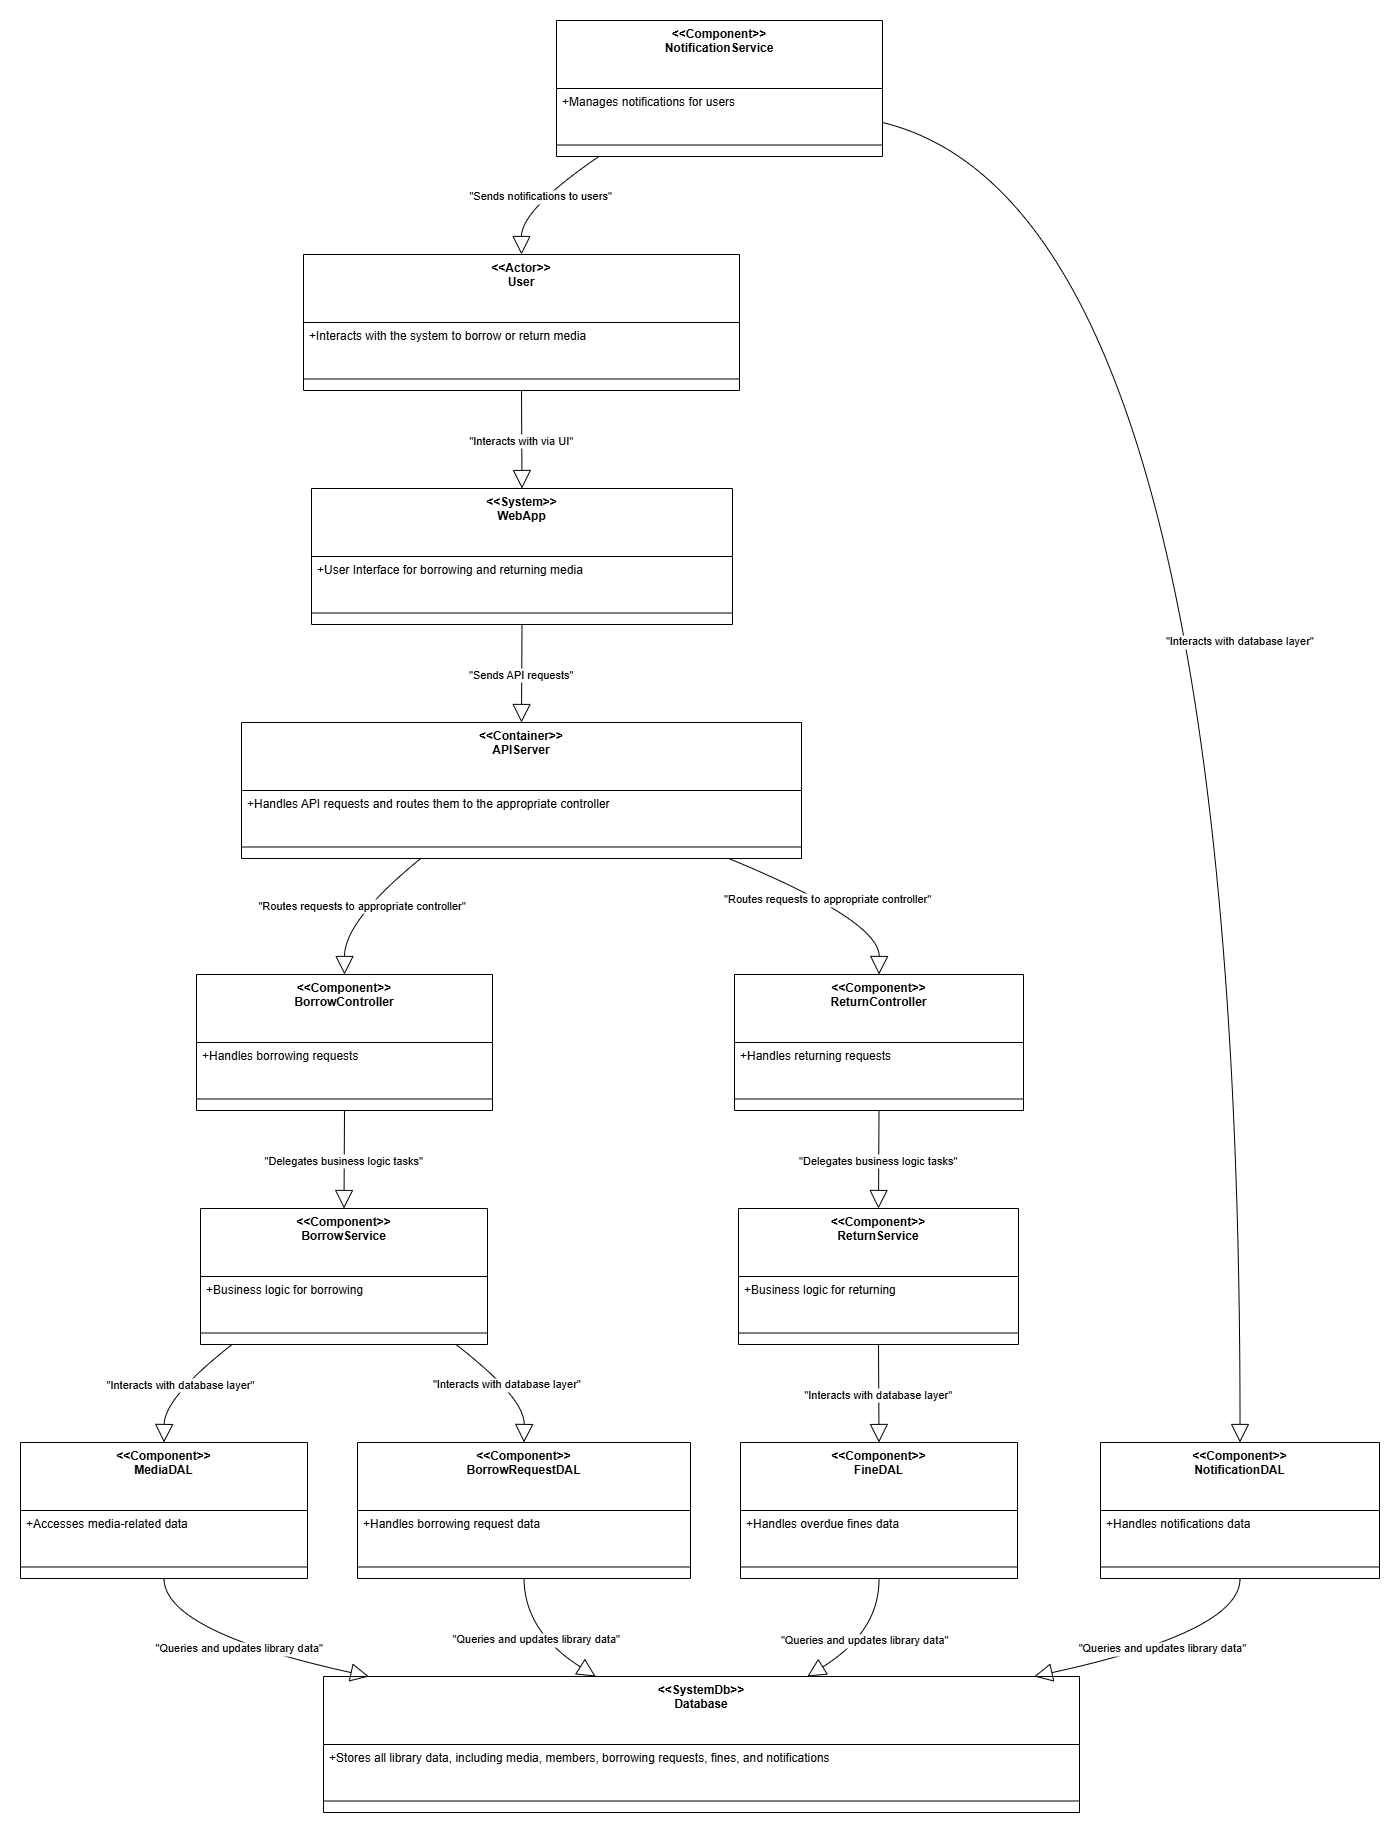

The diagram above was exported from draw.io. Its source (the exported page's mxGraphModel, read from the mxfile embedded in the PNG):
<mxGraphModel dx="2385" dy="1440" grid="1" gridSize="10" guides="1" tooltips="1" connect="1" arrows="1" fold="1" page="1" pageScale="1" pageWidth="850" pageHeight="1100" math="0" shadow="0">
  <root>
    <mxCell id="0" />
    <mxCell id="1" parent="0" />
    <mxCell id="bLHRCifRzPk1h6E89MkL-1" value="&lt;&lt;Actor&gt;&gt;&#10;User" style="swimlane;fontStyle=1;align=center;verticalAlign=top;childLayout=stackLayout;horizontal=1;startSize=68;horizontalStack=0;resizeParent=1;resizeParentMax=0;resizeLast=0;collapsible=0;marginBottom=0;" vertex="1" parent="1">
      <mxGeometry x="303" y="444" width="436" height="136" as="geometry" />
    </mxCell>
    <mxCell id="bLHRCifRzPk1h6E89MkL-2" value="+Interacts with the system to borrow or return media" style="text;strokeColor=none;fillColor=none;align=left;verticalAlign=top;spacingLeft=4;spacingRight=4;overflow=hidden;rotatable=0;points=[[0,0.5],[1,0.5]];portConstraint=eastwest;" vertex="1" parent="bLHRCifRzPk1h6E89MkL-1">
      <mxGeometry y="68" width="436" height="45" as="geometry" />
    </mxCell>
    <mxCell id="bLHRCifRzPk1h6E89MkL-3" style="line;strokeWidth=1;fillColor=none;align=left;verticalAlign=middle;spacingTop=-1;spacingLeft=3;spacingRight=3;rotatable=0;labelPosition=right;points=[];portConstraint=eastwest;strokeColor=inherit;" vertex="1" parent="bLHRCifRzPk1h6E89MkL-1">
      <mxGeometry y="113" width="436" height="23" as="geometry" />
    </mxCell>
    <mxCell id="bLHRCifRzPk1h6E89MkL-4" value="&lt;&lt;System&gt;&gt;&#10;WebApp" style="swimlane;fontStyle=1;align=center;verticalAlign=top;childLayout=stackLayout;horizontal=1;startSize=68;horizontalStack=0;resizeParent=1;resizeParentMax=0;resizeLast=0;collapsible=0;marginBottom=0;" vertex="1" parent="1">
      <mxGeometry x="311" y="678" width="421" height="136" as="geometry" />
    </mxCell>
    <mxCell id="bLHRCifRzPk1h6E89MkL-5" value="+User Interface for borrowing and returning media" style="text;strokeColor=none;fillColor=none;align=left;verticalAlign=top;spacingLeft=4;spacingRight=4;overflow=hidden;rotatable=0;points=[[0,0.5],[1,0.5]];portConstraint=eastwest;" vertex="1" parent="bLHRCifRzPk1h6E89MkL-4">
      <mxGeometry y="68" width="421" height="45" as="geometry" />
    </mxCell>
    <mxCell id="bLHRCifRzPk1h6E89MkL-6" style="line;strokeWidth=1;fillColor=none;align=left;verticalAlign=middle;spacingTop=-1;spacingLeft=3;spacingRight=3;rotatable=0;labelPosition=right;points=[];portConstraint=eastwest;strokeColor=inherit;" vertex="1" parent="bLHRCifRzPk1h6E89MkL-4">
      <mxGeometry y="113" width="421" height="23" as="geometry" />
    </mxCell>
    <mxCell id="bLHRCifRzPk1h6E89MkL-7" value="&lt;&lt;Container&gt;&gt;&#10;APIServer" style="swimlane;fontStyle=1;align=center;verticalAlign=top;childLayout=stackLayout;horizontal=1;startSize=68;horizontalStack=0;resizeParent=1;resizeParentMax=0;resizeLast=0;collapsible=0;marginBottom=0;" vertex="1" parent="1">
      <mxGeometry x="241" y="912" width="560" height="136" as="geometry" />
    </mxCell>
    <mxCell id="bLHRCifRzPk1h6E89MkL-8" value="+Handles API requests and routes them to the appropriate controller" style="text;strokeColor=none;fillColor=none;align=left;verticalAlign=top;spacingLeft=4;spacingRight=4;overflow=hidden;rotatable=0;points=[[0,0.5],[1,0.5]];portConstraint=eastwest;" vertex="1" parent="bLHRCifRzPk1h6E89MkL-7">
      <mxGeometry y="68" width="560" height="45" as="geometry" />
    </mxCell>
    <mxCell id="bLHRCifRzPk1h6E89MkL-9" style="line;strokeWidth=1;fillColor=none;align=left;verticalAlign=middle;spacingTop=-1;spacingLeft=3;spacingRight=3;rotatable=0;labelPosition=right;points=[];portConstraint=eastwest;strokeColor=inherit;" vertex="1" parent="bLHRCifRzPk1h6E89MkL-7">
      <mxGeometry y="113" width="560" height="23" as="geometry" />
    </mxCell>
    <mxCell id="bLHRCifRzPk1h6E89MkL-10" value="&lt;&lt;Component&gt;&gt;&#10;BorrowController" style="swimlane;fontStyle=1;align=center;verticalAlign=top;childLayout=stackLayout;horizontal=1;startSize=68;horizontalStack=0;resizeParent=1;resizeParentMax=0;resizeLast=0;collapsible=0;marginBottom=0;" vertex="1" parent="1">
      <mxGeometry x="196" y="1164" width="296" height="136" as="geometry" />
    </mxCell>
    <mxCell id="bLHRCifRzPk1h6E89MkL-11" value="+Handles borrowing requests" style="text;strokeColor=none;fillColor=none;align=left;verticalAlign=top;spacingLeft=4;spacingRight=4;overflow=hidden;rotatable=0;points=[[0,0.5],[1,0.5]];portConstraint=eastwest;" vertex="1" parent="bLHRCifRzPk1h6E89MkL-10">
      <mxGeometry y="68" width="296" height="45" as="geometry" />
    </mxCell>
    <mxCell id="bLHRCifRzPk1h6E89MkL-12" style="line;strokeWidth=1;fillColor=none;align=left;verticalAlign=middle;spacingTop=-1;spacingLeft=3;spacingRight=3;rotatable=0;labelPosition=right;points=[];portConstraint=eastwest;strokeColor=inherit;" vertex="1" parent="bLHRCifRzPk1h6E89MkL-10">
      <mxGeometry y="113" width="296" height="23" as="geometry" />
    </mxCell>
    <mxCell id="bLHRCifRzPk1h6E89MkL-13" value="&lt;&lt;Component&gt;&gt;&#10;ReturnController" style="swimlane;fontStyle=1;align=center;verticalAlign=top;childLayout=stackLayout;horizontal=1;startSize=68;horizontalStack=0;resizeParent=1;resizeParentMax=0;resizeLast=0;collapsible=0;marginBottom=0;" vertex="1" parent="1">
      <mxGeometry x="734" y="1164" width="289" height="136" as="geometry" />
    </mxCell>
    <mxCell id="bLHRCifRzPk1h6E89MkL-14" value="+Handles returning requests" style="text;strokeColor=none;fillColor=none;align=left;verticalAlign=top;spacingLeft=4;spacingRight=4;overflow=hidden;rotatable=0;points=[[0,0.5],[1,0.5]];portConstraint=eastwest;" vertex="1" parent="bLHRCifRzPk1h6E89MkL-13">
      <mxGeometry y="68" width="289" height="45" as="geometry" />
    </mxCell>
    <mxCell id="bLHRCifRzPk1h6E89MkL-15" style="line;strokeWidth=1;fillColor=none;align=left;verticalAlign=middle;spacingTop=-1;spacingLeft=3;spacingRight=3;rotatable=0;labelPosition=right;points=[];portConstraint=eastwest;strokeColor=inherit;" vertex="1" parent="bLHRCifRzPk1h6E89MkL-13">
      <mxGeometry y="113" width="289" height="23" as="geometry" />
    </mxCell>
    <mxCell id="bLHRCifRzPk1h6E89MkL-16" value="&lt;&lt;Component&gt;&gt;&#10;BorrowService" style="swimlane;fontStyle=1;align=center;verticalAlign=top;childLayout=stackLayout;horizontal=1;startSize=68;horizontalStack=0;resizeParent=1;resizeParentMax=0;resizeLast=0;collapsible=0;marginBottom=0;" vertex="1" parent="1">
      <mxGeometry x="200" y="1398" width="287" height="136" as="geometry" />
    </mxCell>
    <mxCell id="bLHRCifRzPk1h6E89MkL-17" value="+Business logic for borrowing" style="text;strokeColor=none;fillColor=none;align=left;verticalAlign=top;spacingLeft=4;spacingRight=4;overflow=hidden;rotatable=0;points=[[0,0.5],[1,0.5]];portConstraint=eastwest;" vertex="1" parent="bLHRCifRzPk1h6E89MkL-16">
      <mxGeometry y="68" width="287" height="45" as="geometry" />
    </mxCell>
    <mxCell id="bLHRCifRzPk1h6E89MkL-18" style="line;strokeWidth=1;fillColor=none;align=left;verticalAlign=middle;spacingTop=-1;spacingLeft=3;spacingRight=3;rotatable=0;labelPosition=right;points=[];portConstraint=eastwest;strokeColor=inherit;" vertex="1" parent="bLHRCifRzPk1h6E89MkL-16">
      <mxGeometry y="113" width="287" height="23" as="geometry" />
    </mxCell>
    <mxCell id="bLHRCifRzPk1h6E89MkL-19" value="&lt;&lt;Component&gt;&gt;&#10;ReturnService" style="swimlane;fontStyle=1;align=center;verticalAlign=top;childLayout=stackLayout;horizontal=1;startSize=68;horizontalStack=0;resizeParent=1;resizeParentMax=0;resizeLast=0;collapsible=0;marginBottom=0;" vertex="1" parent="1">
      <mxGeometry x="738" y="1398" width="280" height="136" as="geometry" />
    </mxCell>
    <mxCell id="bLHRCifRzPk1h6E89MkL-20" value="+Business logic for returning" style="text;strokeColor=none;fillColor=none;align=left;verticalAlign=top;spacingLeft=4;spacingRight=4;overflow=hidden;rotatable=0;points=[[0,0.5],[1,0.5]];portConstraint=eastwest;" vertex="1" parent="bLHRCifRzPk1h6E89MkL-19">
      <mxGeometry y="68" width="280" height="45" as="geometry" />
    </mxCell>
    <mxCell id="bLHRCifRzPk1h6E89MkL-21" style="line;strokeWidth=1;fillColor=none;align=left;verticalAlign=middle;spacingTop=-1;spacingLeft=3;spacingRight=3;rotatable=0;labelPosition=right;points=[];portConstraint=eastwest;strokeColor=inherit;" vertex="1" parent="bLHRCifRzPk1h6E89MkL-19">
      <mxGeometry y="113" width="280" height="23" as="geometry" />
    </mxCell>
    <mxCell id="bLHRCifRzPk1h6E89MkL-22" value="&lt;&lt;Component&gt;&gt;&#10;NotificationService" style="swimlane;fontStyle=1;align=center;verticalAlign=top;childLayout=stackLayout;horizontal=1;startSize=68;horizontalStack=0;resizeParent=1;resizeParentMax=0;resizeLast=0;collapsible=0;marginBottom=0;" vertex="1" parent="1">
      <mxGeometry x="556" y="210" width="326" height="136" as="geometry" />
    </mxCell>
    <mxCell id="bLHRCifRzPk1h6E89MkL-23" value="+Manages notifications for users" style="text;strokeColor=none;fillColor=none;align=left;verticalAlign=top;spacingLeft=4;spacingRight=4;overflow=hidden;rotatable=0;points=[[0,0.5],[1,0.5]];portConstraint=eastwest;" vertex="1" parent="bLHRCifRzPk1h6E89MkL-22">
      <mxGeometry y="68" width="326" height="45" as="geometry" />
    </mxCell>
    <mxCell id="bLHRCifRzPk1h6E89MkL-24" style="line;strokeWidth=1;fillColor=none;align=left;verticalAlign=middle;spacingTop=-1;spacingLeft=3;spacingRight=3;rotatable=0;labelPosition=right;points=[];portConstraint=eastwest;strokeColor=inherit;" vertex="1" parent="bLHRCifRzPk1h6E89MkL-22">
      <mxGeometry y="113" width="326" height="23" as="geometry" />
    </mxCell>
    <mxCell id="bLHRCifRzPk1h6E89MkL-25" value="&lt;&lt;Component&gt;&gt;&#10;MediaDAL" style="swimlane;fontStyle=1;align=center;verticalAlign=top;childLayout=stackLayout;horizontal=1;startSize=68;horizontalStack=0;resizeParent=1;resizeParentMax=0;resizeLast=0;collapsible=0;marginBottom=0;" vertex="1" parent="1">
      <mxGeometry x="20" y="1632" width="287" height="136" as="geometry" />
    </mxCell>
    <mxCell id="bLHRCifRzPk1h6E89MkL-26" value="+Accesses media-related data" style="text;strokeColor=none;fillColor=none;align=left;verticalAlign=top;spacingLeft=4;spacingRight=4;overflow=hidden;rotatable=0;points=[[0,0.5],[1,0.5]];portConstraint=eastwest;" vertex="1" parent="bLHRCifRzPk1h6E89MkL-25">
      <mxGeometry y="68" width="287" height="45" as="geometry" />
    </mxCell>
    <mxCell id="bLHRCifRzPk1h6E89MkL-27" style="line;strokeWidth=1;fillColor=none;align=left;verticalAlign=middle;spacingTop=-1;spacingLeft=3;spacingRight=3;rotatable=0;labelPosition=right;points=[];portConstraint=eastwest;strokeColor=inherit;" vertex="1" parent="bLHRCifRzPk1h6E89MkL-25">
      <mxGeometry y="113" width="287" height="23" as="geometry" />
    </mxCell>
    <mxCell id="bLHRCifRzPk1h6E89MkL-28" value="&lt;&lt;Component&gt;&gt;&#10;BorrowRequestDAL" style="swimlane;fontStyle=1;align=center;verticalAlign=top;childLayout=stackLayout;horizontal=1;startSize=68;horizontalStack=0;resizeParent=1;resizeParentMax=0;resizeLast=0;collapsible=0;marginBottom=0;" vertex="1" parent="1">
      <mxGeometry x="357" y="1632" width="333" height="136" as="geometry" />
    </mxCell>
    <mxCell id="bLHRCifRzPk1h6E89MkL-29" value="+Handles borrowing request data" style="text;strokeColor=none;fillColor=none;align=left;verticalAlign=top;spacingLeft=4;spacingRight=4;overflow=hidden;rotatable=0;points=[[0,0.5],[1,0.5]];portConstraint=eastwest;" vertex="1" parent="bLHRCifRzPk1h6E89MkL-28">
      <mxGeometry y="68" width="333" height="45" as="geometry" />
    </mxCell>
    <mxCell id="bLHRCifRzPk1h6E89MkL-30" style="line;strokeWidth=1;fillColor=none;align=left;verticalAlign=middle;spacingTop=-1;spacingLeft=3;spacingRight=3;rotatable=0;labelPosition=right;points=[];portConstraint=eastwest;strokeColor=inherit;" vertex="1" parent="bLHRCifRzPk1h6E89MkL-28">
      <mxGeometry y="113" width="333" height="23" as="geometry" />
    </mxCell>
    <mxCell id="bLHRCifRzPk1h6E89MkL-31" value="&lt;&lt;Component&gt;&gt;&#10;FineDAL" style="swimlane;fontStyle=1;align=center;verticalAlign=top;childLayout=stackLayout;horizontal=1;startSize=68;horizontalStack=0;resizeParent=1;resizeParentMax=0;resizeLast=0;collapsible=0;marginBottom=0;" vertex="1" parent="1">
      <mxGeometry x="740" y="1632" width="277" height="136" as="geometry" />
    </mxCell>
    <mxCell id="bLHRCifRzPk1h6E89MkL-32" value="+Handles overdue fines data" style="text;strokeColor=none;fillColor=none;align=left;verticalAlign=top;spacingLeft=4;spacingRight=4;overflow=hidden;rotatable=0;points=[[0,0.5],[1,0.5]];portConstraint=eastwest;" vertex="1" parent="bLHRCifRzPk1h6E89MkL-31">
      <mxGeometry y="68" width="277" height="45" as="geometry" />
    </mxCell>
    <mxCell id="bLHRCifRzPk1h6E89MkL-33" style="line;strokeWidth=1;fillColor=none;align=left;verticalAlign=middle;spacingTop=-1;spacingLeft=3;spacingRight=3;rotatable=0;labelPosition=right;points=[];portConstraint=eastwest;strokeColor=inherit;" vertex="1" parent="bLHRCifRzPk1h6E89MkL-31">
      <mxGeometry y="113" width="277" height="23" as="geometry" />
    </mxCell>
    <mxCell id="bLHRCifRzPk1h6E89MkL-34" value="&lt;&lt;Component&gt;&gt;&#10;NotificationDAL" style="swimlane;fontStyle=1;align=center;verticalAlign=top;childLayout=stackLayout;horizontal=1;startSize=68;horizontalStack=0;resizeParent=1;resizeParentMax=0;resizeLast=0;collapsible=0;marginBottom=0;" vertex="1" parent="1">
      <mxGeometry x="1100" y="1632" width="279" height="136" as="geometry" />
    </mxCell>
    <mxCell id="bLHRCifRzPk1h6E89MkL-35" value="+Handles notifications data" style="text;strokeColor=none;fillColor=none;align=left;verticalAlign=top;spacingLeft=4;spacingRight=4;overflow=hidden;rotatable=0;points=[[0,0.5],[1,0.5]];portConstraint=eastwest;" vertex="1" parent="bLHRCifRzPk1h6E89MkL-34">
      <mxGeometry y="68" width="279" height="45" as="geometry" />
    </mxCell>
    <mxCell id="bLHRCifRzPk1h6E89MkL-36" style="line;strokeWidth=1;fillColor=none;align=left;verticalAlign=middle;spacingTop=-1;spacingLeft=3;spacingRight=3;rotatable=0;labelPosition=right;points=[];portConstraint=eastwest;strokeColor=inherit;" vertex="1" parent="bLHRCifRzPk1h6E89MkL-34">
      <mxGeometry y="113" width="279" height="23" as="geometry" />
    </mxCell>
    <mxCell id="bLHRCifRzPk1h6E89MkL-37" value="&lt;&lt;SystemDb&gt;&gt;&#10;Database" style="swimlane;fontStyle=1;align=center;verticalAlign=top;childLayout=stackLayout;horizontal=1;startSize=68;horizontalStack=0;resizeParent=1;resizeParentMax=0;resizeLast=0;collapsible=0;marginBottom=0;" vertex="1" parent="1">
      <mxGeometry x="323" y="1866" width="756" height="136" as="geometry" />
    </mxCell>
    <mxCell id="bLHRCifRzPk1h6E89MkL-38" value="+Stores all library data, including media, members, borrowing requests, fines, and notifications" style="text;strokeColor=none;fillColor=none;align=left;verticalAlign=top;spacingLeft=4;spacingRight=4;overflow=hidden;rotatable=0;points=[[0,0.5],[1,0.5]];portConstraint=eastwest;" vertex="1" parent="bLHRCifRzPk1h6E89MkL-37">
      <mxGeometry y="68" width="756" height="45" as="geometry" />
    </mxCell>
    <mxCell id="bLHRCifRzPk1h6E89MkL-39" style="line;strokeWidth=1;fillColor=none;align=left;verticalAlign=middle;spacingTop=-1;spacingLeft=3;spacingRight=3;rotatable=0;labelPosition=right;points=[];portConstraint=eastwest;strokeColor=inherit;" vertex="1" parent="bLHRCifRzPk1h6E89MkL-37">
      <mxGeometry y="113" width="756" height="23" as="geometry" />
    </mxCell>
    <mxCell id="bLHRCifRzPk1h6E89MkL-40" value="&quot;Interacts with via UI&quot;" style="curved=1;startArrow=none;endArrow=block;endSize=16;endFill=0;exitX=0.5;exitY=1;entryX=0.5;entryY=0;rounded=0;" edge="1" parent="1" source="bLHRCifRzPk1h6E89MkL-1" target="bLHRCifRzPk1h6E89MkL-4">
      <mxGeometry relative="1" as="geometry">
        <Array as="points" />
      </mxGeometry>
    </mxCell>
    <mxCell id="bLHRCifRzPk1h6E89MkL-41" value="&quot;Sends API requests&quot;" style="curved=1;startArrow=none;endArrow=block;endSize=16;endFill=0;exitX=0.5;exitY=1;entryX=0.5;entryY=0;rounded=0;" edge="1" parent="1" source="bLHRCifRzPk1h6E89MkL-4" target="bLHRCifRzPk1h6E89MkL-7">
      <mxGeometry relative="1" as="geometry">
        <Array as="points" />
      </mxGeometry>
    </mxCell>
    <mxCell id="bLHRCifRzPk1h6E89MkL-42" value="&quot;Routes requests to appropriate controller&quot;" style="curved=1;startArrow=none;endArrow=block;endSize=16;endFill=0;exitX=0.32;exitY=1;entryX=0.5;entryY=0;rounded=0;" edge="1" parent="1" source="bLHRCifRzPk1h6E89MkL-7" target="bLHRCifRzPk1h6E89MkL-10">
      <mxGeometry relative="1" as="geometry">
        <Array as="points">
          <mxPoint x="344" y="1110" />
        </Array>
      </mxGeometry>
    </mxCell>
    <mxCell id="bLHRCifRzPk1h6E89MkL-43" value="&quot;Routes requests to appropriate controller&quot;" style="curved=1;startArrow=none;endArrow=block;endSize=16;endFill=0;exitX=0.87;exitY=1;entryX=0.5;entryY=0;rounded=0;" edge="1" parent="1" source="bLHRCifRzPk1h6E89MkL-7" target="bLHRCifRzPk1h6E89MkL-13">
      <mxGeometry relative="1" as="geometry">
        <Array as="points">
          <mxPoint x="879" y="1110" />
        </Array>
      </mxGeometry>
    </mxCell>
    <mxCell id="bLHRCifRzPk1h6E89MkL-44" value="&quot;Delegates business logic tasks&quot;" style="curved=1;startArrow=none;endArrow=block;endSize=16;endFill=0;exitX=0.5;exitY=1;entryX=0.5;entryY=0;rounded=0;" edge="1" parent="1" source="bLHRCifRzPk1h6E89MkL-10" target="bLHRCifRzPk1h6E89MkL-16">
      <mxGeometry relative="1" as="geometry">
        <Array as="points" />
      </mxGeometry>
    </mxCell>
    <mxCell id="bLHRCifRzPk1h6E89MkL-45" value="&quot;Delegates business logic tasks&quot;" style="curved=1;startArrow=none;endArrow=block;endSize=16;endFill=0;exitX=0.5;exitY=1;entryX=0.5;entryY=0;rounded=0;" edge="1" parent="1" source="bLHRCifRzPk1h6E89MkL-13" target="bLHRCifRzPk1h6E89MkL-19">
      <mxGeometry relative="1" as="geometry">
        <Array as="points" />
      </mxGeometry>
    </mxCell>
    <mxCell id="bLHRCifRzPk1h6E89MkL-46" value="&quot;Interacts with database layer&quot;" style="curved=1;startArrow=none;endArrow=block;endSize=16;endFill=0;exitX=0.11;exitY=1;entryX=0.5;entryY=0;rounded=0;" edge="1" parent="1" source="bLHRCifRzPk1h6E89MkL-16" target="bLHRCifRzPk1h6E89MkL-25">
      <mxGeometry relative="1" as="geometry">
        <Array as="points">
          <mxPoint x="164" y="1587" />
        </Array>
      </mxGeometry>
    </mxCell>
    <mxCell id="bLHRCifRzPk1h6E89MkL-47" value="&quot;Interacts with database layer&quot;" style="curved=1;startArrow=none;endArrow=block;endSize=16;endFill=0;exitX=0.89;exitY=1;entryX=0.5;entryY=0;rounded=0;" edge="1" parent="1" source="bLHRCifRzPk1h6E89MkL-16" target="bLHRCifRzPk1h6E89MkL-28">
      <mxGeometry relative="1" as="geometry">
        <Array as="points">
          <mxPoint x="524" y="1587" />
        </Array>
      </mxGeometry>
    </mxCell>
    <mxCell id="bLHRCifRzPk1h6E89MkL-48" value="&quot;Interacts with database layer&quot;" style="curved=1;startArrow=none;endArrow=block;endSize=16;endFill=0;exitX=0.5;exitY=1;entryX=0.5;entryY=0;rounded=0;" edge="1" parent="1" source="bLHRCifRzPk1h6E89MkL-19" target="bLHRCifRzPk1h6E89MkL-31">
      <mxGeometry relative="1" as="geometry">
        <Array as="points" />
      </mxGeometry>
    </mxCell>
    <mxCell id="bLHRCifRzPk1h6E89MkL-49" value="&quot;Interacts with database layer&quot;" style="curved=1;startArrow=none;endArrow=block;endSize=16;endFill=0;exitX=1;exitY=0.75;entryX=0.5;entryY=0;rounded=0;" edge="1" parent="1" source="bLHRCifRzPk1h6E89MkL-22" target="bLHRCifRzPk1h6E89MkL-34">
      <mxGeometry relative="1" as="geometry">
        <Array as="points">
          <mxPoint x="1240" y="399" />
        </Array>
      </mxGeometry>
    </mxCell>
    <mxCell id="bLHRCifRzPk1h6E89MkL-50" value="&quot;Sends notifications to users&quot;" style="curved=1;startArrow=none;endArrow=block;endSize=16;endFill=0;exitX=0.13;exitY=1;entryX=0.5;entryY=0;rounded=0;" edge="1" parent="1" source="bLHRCifRzPk1h6E89MkL-22" target="bLHRCifRzPk1h6E89MkL-1">
      <mxGeometry relative="1" as="geometry">
        <Array as="points">
          <mxPoint x="521" y="399" />
        </Array>
      </mxGeometry>
    </mxCell>
    <mxCell id="bLHRCifRzPk1h6E89MkL-51" value="&quot;Queries and updates library data&quot;" style="curved=1;startArrow=none;endArrow=block;endSize=16;endFill=0;exitX=0.5;exitY=1;entryX=0.06;entryY=0;rounded=0;" edge="1" parent="1" source="bLHRCifRzPk1h6E89MkL-25" target="bLHRCifRzPk1h6E89MkL-37">
      <mxGeometry relative="1" as="geometry">
        <Array as="points">
          <mxPoint x="164" y="1821" />
        </Array>
      </mxGeometry>
    </mxCell>
    <mxCell id="bLHRCifRzPk1h6E89MkL-52" value="&quot;Queries and updates library data&quot;" style="curved=1;startArrow=none;endArrow=block;endSize=16;endFill=0;exitX=0.5;exitY=1;entryX=0.36;entryY=0;rounded=0;" edge="1" parent="1" source="bLHRCifRzPk1h6E89MkL-28" target="bLHRCifRzPk1h6E89MkL-37">
      <mxGeometry relative="1" as="geometry">
        <Array as="points">
          <mxPoint x="524" y="1821" />
        </Array>
      </mxGeometry>
    </mxCell>
    <mxCell id="bLHRCifRzPk1h6E89MkL-53" value="&quot;Queries and updates library data&quot;" style="curved=1;startArrow=none;endArrow=block;endSize=16;endFill=0;exitX=0.5;exitY=1;entryX=0.64;entryY=0;rounded=0;" edge="1" parent="1" source="bLHRCifRzPk1h6E89MkL-31" target="bLHRCifRzPk1h6E89MkL-37">
      <mxGeometry relative="1" as="geometry">
        <Array as="points">
          <mxPoint x="879" y="1821" />
        </Array>
      </mxGeometry>
    </mxCell>
    <mxCell id="bLHRCifRzPk1h6E89MkL-54" value="&quot;Queries and updates library data&quot;" style="curved=1;startArrow=none;endArrow=block;endSize=16;endFill=0;exitX=0.5;exitY=1;entryX=0.94;entryY=0;rounded=0;" edge="1" parent="1" source="bLHRCifRzPk1h6E89MkL-34" target="bLHRCifRzPk1h6E89MkL-37">
      <mxGeometry relative="1" as="geometry">
        <Array as="points">
          <mxPoint x="1240" y="1821" />
        </Array>
      </mxGeometry>
    </mxCell>
  </root>
</mxGraphModel>